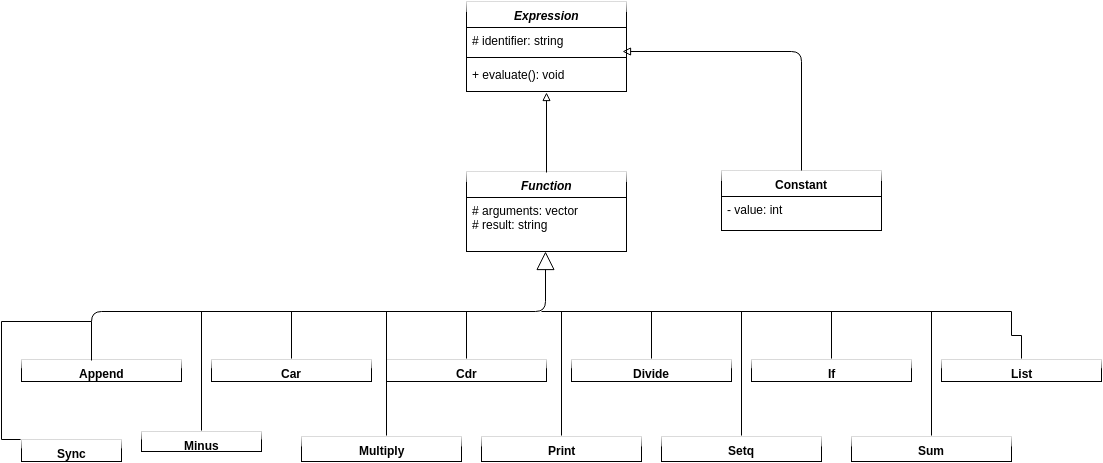

The diagram above was exported from draw.io. Its source (the exported page's mxGraphModel, read from the mxfile embedded in the PNG):
<mxGraphModel dx="1430" dy="722" grid="1" gridSize="10" guides="1" tooltips="1" connect="1" arrows="1" fold="1" page="1" pageScale="1" pageWidth="1169" pageHeight="826" background="#ffffff" math="0" shadow="0">
  <root>
    <mxCell id="0" />
    <mxCell id="1" parent="0" />
    <mxCell id="2" value="&lt;i&gt;Expression&lt;/i&gt;" style="swimlane;html=1;fontStyle=1;align=center;verticalAlign=top;childLayout=stackLayout;horizontal=1;startSize=26;horizontalStack=0;resizeParent=1;resizeLast=0;collapsible=1;marginBottom=0;swimlaneFillColor=#ffffff;rounded=0;glass=1;fillColor=none;" vertex="1" parent="1">
      <mxGeometry x="505" y="70" width="160" height="90" as="geometry" />
    </mxCell>
    <mxCell id="3" value="# identifier: string" style="text;html=1;strokeColor=none;fillColor=none;align=left;verticalAlign=top;spacingLeft=4;spacingRight=4;whiteSpace=wrap;overflow=hidden;rotatable=0;points=[[0,0.5],[1,0.5]];portConstraint=eastwest;" vertex="1" parent="2">
      <mxGeometry y="26" width="160" height="26" as="geometry" />
    </mxCell>
    <mxCell id="4" value="" style="line;html=1;strokeWidth=1;fillColor=none;align=left;verticalAlign=middle;spacingTop=-1;spacingLeft=3;spacingRight=3;rotatable=0;labelPosition=right;points=[];portConstraint=eastwest;" vertex="1" parent="2">
      <mxGeometry y="52" width="160" height="8" as="geometry" />
    </mxCell>
    <mxCell id="5" value="+ evaluate(): void" style="text;html=1;strokeColor=none;fillColor=none;align=left;verticalAlign=top;spacingLeft=4;spacingRight=4;whiteSpace=wrap;overflow=hidden;rotatable=0;points=[[0,0.5],[1,0.5]];portConstraint=eastwest;" vertex="1" parent="2">
      <mxGeometry y="60" width="160" height="26" as="geometry" />
    </mxCell>
    <mxCell id="34" value="Constant" style="swimlane;html=1;fontStyle=1;align=center;verticalAlign=top;childLayout=stackLayout;horizontal=1;startSize=26;horizontalStack=0;resizeParent=1;resizeLast=0;collapsible=1;marginBottom=0;swimlaneFillColor=#ffffff;rounded=0;glass=1;fillColor=none;" vertex="1" parent="1">
      <mxGeometry x="760" y="239" width="160" height="60" as="geometry" />
    </mxCell>
    <mxCell id="35" value="- value: int" style="text;html=1;strokeColor=none;fillColor=none;align=left;verticalAlign=top;spacingLeft=4;spacingRight=4;whiteSpace=wrap;overflow=hidden;rotatable=0;points=[[0,0.5],[1,0.5]];portConstraint=eastwest;" vertex="1" parent="34">
      <mxGeometry y="26" width="160" height="26" as="geometry" />
    </mxCell>
    <mxCell id="6" value="&lt;i&gt;Function&lt;/i&gt;" style="swimlane;html=1;fontStyle=1;align=center;verticalAlign=top;childLayout=stackLayout;horizontal=1;startSize=26;horizontalStack=0;resizeParent=1;resizeLast=0;collapsible=1;marginBottom=0;swimlaneFillColor=#ffffff;rounded=0;glass=1;fillColor=none;" vertex="1" parent="1">
      <mxGeometry x="505" y="240" width="160" height="80" as="geometry" />
    </mxCell>
    <mxCell id="7" value="# arguments: vector&lt;div&gt;# result: string&lt;/div&gt;" style="text;html=1;strokeColor=none;fillColor=none;align=left;verticalAlign=top;spacingLeft=4;spacingRight=4;whiteSpace=wrap;overflow=hidden;rotatable=0;points=[[0,0.5],[1,0.5]];portConstraint=eastwest;" vertex="1" parent="6">
      <mxGeometry y="26" width="160" height="54" as="geometry" />
    </mxCell>
    <mxCell id="11" value="Append" style="swimlane;html=1;fontStyle=1;align=center;verticalAlign=top;childLayout=stackLayout;horizontal=1;startSize=26;horizontalStack=0;resizeParent=1;resizeLast=0;collapsible=1;marginBottom=0;swimlaneFillColor=#ffffff;rounded=0;glass=1;fillColor=none;" vertex="1" parent="1">
      <mxGeometry x="60" y="428" width="160" height="22" as="geometry" />
    </mxCell>
    <mxCell id="10" value="" style="edgeStyle=orthogonalEdgeStyle;rounded=0;html=1;endArrow=block;endFill=0;jettySize=auto;orthogonalLoop=1;flipV=1;" edge="1" parent="1" source="2" target="6">
      <mxGeometry relative="1" as="geometry" />
    </mxCell>
    <mxCell id="18" value="Extends" style="endArrow=block;endSize=16;endFill=0;html=1;entryX=0.494;entryY=1;entryPerimeter=0;exitX=0.438;exitY=0.04;exitPerimeter=0;noLabel=1;fontColor=none;" edge="1" parent="1" source="11" target="7">
      <mxGeometry x="1" y="-473" width="160" relative="1" as="geometry">
        <mxPoint x="140" y="380" as="sourcePoint" />
        <mxPoint x="585" y="370" as="targetPoint" />
        <Array as="points">
          <mxPoint x="130" y="380" />
          <mxPoint x="584" y="380" />
        </Array>
        <mxPoint x="-7" y="-80" as="offset" />
      </mxGeometry>
    </mxCell>
    <mxCell id="23" value="" style="edgeStyle=orthogonalEdgeStyle;rounded=0;html=1;endArrow=none;endFill=0;jettySize=auto;orthogonalLoop=1;fontColor=none;" edge="1" parent="1" source="19">
      <mxGeometry relative="1" as="geometry">
        <mxPoint x="330" y="380" as="targetPoint" />
      </mxGeometry>
    </mxCell>
    <mxCell id="19" value="Car" style="swimlane;html=1;fontStyle=1;align=center;verticalAlign=top;childLayout=stackLayout;horizontal=1;startSize=26;horizontalStack=0;resizeParent=1;resizeLast=0;collapsible=1;marginBottom=0;swimlaneFillColor=#ffffff;rounded=0;glass=1;fillColor=none;" vertex="1" parent="1">
      <mxGeometry x="250" y="428" width="160" height="22" as="geometry" />
    </mxCell>
    <mxCell id="27" value="" style="edgeStyle=orthogonalEdgeStyle;rounded=0;html=1;endArrow=none;endFill=0;jettySize=auto;orthogonalLoop=1;fontColor=none;" edge="1" parent="1" source="25">
      <mxGeometry relative="1" as="geometry">
        <mxPoint x="505" y="380" as="targetPoint" />
      </mxGeometry>
    </mxCell>
    <mxCell id="25" value="Cdr" style="swimlane;html=1;fontStyle=1;align=center;verticalAlign=top;childLayout=stackLayout;horizontal=1;startSize=26;horizontalStack=0;resizeParent=1;resizeLast=0;collapsible=1;marginBottom=0;swimlaneFillColor=#ffffff;rounded=0;glass=1;fillColor=none;" vertex="1" parent="1">
      <mxGeometry x="425" y="428" width="160" height="22" as="geometry" />
    </mxCell>
    <mxCell id="42" style="edgeStyle=orthogonalEdgeStyle;rounded=0;html=1;exitX=0.5;exitY=0;endArrow=none;endFill=0;jettySize=auto;orthogonalLoop=1;fontColor=none;" edge="1" parent="1" source="30">
      <mxGeometry relative="1" as="geometry">
        <mxPoint x="690" y="380" as="targetPoint" />
      </mxGeometry>
    </mxCell>
    <mxCell id="30" value="Divide" style="swimlane;html=1;fontStyle=1;align=center;verticalAlign=top;childLayout=stackLayout;horizontal=1;startSize=26;horizontalStack=0;resizeParent=1;resizeLast=0;collapsible=1;marginBottom=0;swimlaneFillColor=#ffffff;rounded=0;glass=1;fillColor=none;" vertex="1" parent="1">
      <mxGeometry x="610" y="428" width="160" height="22" as="geometry" />
    </mxCell>
    <mxCell id="31" value="" style="endArrow=none;html=1;fontColor=none;endFill=0;" edge="1" parent="1">
      <mxGeometry width="50" height="50" relative="1" as="geometry">
        <mxPoint x="580" y="380" as="sourcePoint" />
        <mxPoint x="1050" y="380" as="targetPoint" />
      </mxGeometry>
    </mxCell>
    <mxCell id="39" value="" style="endArrow=block;html=1;fontColor=none;exitX=0.5;exitY=0;endFill=0;entryX=0.975;entryY=-0.25;entryPerimeter=0;" edge="1" parent="1" source="34" target="4">
      <mxGeometry width="50" height="50" relative="1" as="geometry">
        <mxPoint x="815" y="250" as="sourcePoint" />
        <mxPoint x="670" y="120" as="targetPoint" />
        <Array as="points">
          <mxPoint x="840" y="120" />
        </Array>
      </mxGeometry>
    </mxCell>
    <mxCell id="44" style="edgeStyle=orthogonalEdgeStyle;rounded=0;html=1;exitX=0.5;exitY=0;endArrow=none;endFill=0;jettySize=auto;orthogonalLoop=1;fontColor=none;" edge="1" parent="1" source="43">
      <mxGeometry relative="1" as="geometry">
        <mxPoint x="870" y="380" as="targetPoint" />
      </mxGeometry>
    </mxCell>
    <mxCell id="43" value="If" style="swimlane;html=1;fontStyle=1;align=center;verticalAlign=top;childLayout=stackLayout;horizontal=1;startSize=26;horizontalStack=0;resizeParent=1;resizeLast=0;collapsible=1;marginBottom=0;swimlaneFillColor=#ffffff;rounded=0;glass=1;fillColor=none;" vertex="1" parent="1">
      <mxGeometry x="790" y="428" width="160" height="22" as="geometry" />
    </mxCell>
    <mxCell id="46" style="edgeStyle=orthogonalEdgeStyle;rounded=0;html=1;exitX=0.5;exitY=0;endArrow=none;endFill=0;jettySize=auto;orthogonalLoop=1;fontColor=none;" edge="1" parent="1" source="45">
      <mxGeometry relative="1" as="geometry">
        <mxPoint x="1050" y="380" as="targetPoint" />
      </mxGeometry>
    </mxCell>
    <mxCell id="45" value="List" style="swimlane;html=1;fontStyle=1;align=center;verticalAlign=top;childLayout=stackLayout;horizontal=1;startSize=26;horizontalStack=0;resizeParent=1;resizeLast=0;collapsible=1;marginBottom=0;swimlaneFillColor=#ffffff;rounded=0;glass=1;fillColor=none;" vertex="1" parent="1">
      <mxGeometry x="980" y="428" width="160" height="22" as="geometry" />
    </mxCell>
    <mxCell id="48" style="edgeStyle=orthogonalEdgeStyle;rounded=0;html=1;exitX=0.5;exitY=0;endArrow=none;endFill=0;jettySize=auto;orthogonalLoop=1;fontColor=none;" edge="1" parent="1" source="47">
      <mxGeometry relative="1" as="geometry">
        <mxPoint x="240" y="380" as="targetPoint" />
      </mxGeometry>
    </mxCell>
    <mxCell id="47" value="Minus" style="swimlane;html=1;fontStyle=1;align=center;verticalAlign=top;childLayout=stackLayout;horizontal=1;startSize=26;horizontalStack=0;resizeParent=1;resizeLast=0;collapsible=1;marginBottom=0;swimlaneFillColor=#ffffff;rounded=0;glass=1;fillColor=none;" vertex="1" parent="1">
      <mxGeometry x="180" y="500" width="120" height="20" as="geometry" />
    </mxCell>
    <mxCell id="50" style="edgeStyle=orthogonalEdgeStyle;rounded=0;html=1;exitX=0.5;exitY=0;endArrow=none;endFill=0;jettySize=auto;orthogonalLoop=1;fontColor=none;" edge="1" parent="1" source="49">
      <mxGeometry relative="1" as="geometry">
        <mxPoint x="410" y="380" as="targetPoint" />
        <Array as="points">
          <mxPoint x="425" y="380" />
        </Array>
      </mxGeometry>
    </mxCell>
    <mxCell id="49" value="Multiply" style="swimlane;html=1;fontStyle=1;align=center;verticalAlign=top;childLayout=stackLayout;horizontal=1;startSize=26;horizontalStack=0;resizeParent=1;resizeLast=0;collapsible=1;marginBottom=0;swimlaneFillColor=#ffffff;rounded=0;glass=1;fillColor=none;" vertex="1" parent="1">
      <mxGeometry x="340" y="505" width="160" height="25" as="geometry" />
    </mxCell>
    <mxCell id="52" style="edgeStyle=orthogonalEdgeStyle;rounded=0;html=1;exitX=0.5;exitY=0;endArrow=none;endFill=0;jettySize=auto;orthogonalLoop=1;fontColor=none;" edge="1" parent="1" source="51">
      <mxGeometry relative="1" as="geometry">
        <mxPoint x="600" y="380" as="targetPoint" />
      </mxGeometry>
    </mxCell>
    <mxCell id="51" value="Print" style="swimlane;html=1;fontStyle=1;align=center;verticalAlign=top;childLayout=stackLayout;horizontal=1;startSize=26;horizontalStack=0;resizeParent=1;resizeLast=0;collapsible=1;marginBottom=0;swimlaneFillColor=#ffffff;rounded=0;glass=1;fillColor=none;" vertex="1" parent="1">
      <mxGeometry x="520" y="505" width="160" height="25" as="geometry" />
    </mxCell>
    <mxCell id="54" style="edgeStyle=orthogonalEdgeStyle;rounded=0;html=1;exitX=0.5;exitY=0;endArrow=none;endFill=0;jettySize=auto;orthogonalLoop=1;fontColor=none;" edge="1" parent="1" source="53">
      <mxGeometry relative="1" as="geometry">
        <mxPoint x="780" y="380" as="targetPoint" />
      </mxGeometry>
    </mxCell>
    <mxCell id="53" value="Setq" style="swimlane;html=1;fontStyle=1;align=center;verticalAlign=top;childLayout=stackLayout;horizontal=1;startSize=26;horizontalStack=0;resizeParent=1;resizeLast=0;collapsible=1;marginBottom=0;swimlaneFillColor=#ffffff;rounded=0;glass=1;fillColor=none;" vertex="1" parent="1">
      <mxGeometry x="700" y="505" width="160" height="25" as="geometry" />
    </mxCell>
    <mxCell id="56" style="edgeStyle=orthogonalEdgeStyle;rounded=0;html=1;exitX=0.5;exitY=0;endArrow=none;endFill=0;jettySize=auto;orthogonalLoop=1;fontColor=none;" edge="1" parent="1" source="55">
      <mxGeometry relative="1" as="geometry">
        <mxPoint x="970" y="380" as="targetPoint" />
      </mxGeometry>
    </mxCell>
    <mxCell id="55" value="Sum" style="swimlane;html=1;fontStyle=1;align=center;verticalAlign=top;childLayout=stackLayout;horizontal=1;startSize=26;horizontalStack=0;resizeParent=1;resizeLast=0;collapsible=1;marginBottom=0;swimlaneFillColor=#ffffff;rounded=0;glass=1;fillColor=none;" vertex="1" parent="1">
      <mxGeometry x="890" y="505" width="160" height="25" as="geometry" />
    </mxCell>
    <mxCell id="58" style="edgeStyle=orthogonalEdgeStyle;rounded=0;html=1;exitX=0.5;exitY=0;endArrow=none;endFill=0;jettySize=auto;orthogonalLoop=1;fontColor=none;" edge="1" parent="1" source="57">
      <mxGeometry relative="1" as="geometry">
        <mxPoint x="130" y="390" as="targetPoint" />
        <Array as="points">
          <mxPoint x="40" y="508" />
          <mxPoint x="40" y="390" />
        </Array>
      </mxGeometry>
    </mxCell>
    <mxCell id="57" value="Sync" style="swimlane;html=1;fontStyle=1;align=center;verticalAlign=top;childLayout=stackLayout;horizontal=1;startSize=26;horizontalStack=0;resizeParent=1;resizeLast=0;collapsible=1;marginBottom=0;swimlaneFillColor=#ffffff;rounded=0;glass=1;fillColor=none;" vertex="1" parent="1">
      <mxGeometry x="60" y="508" width="100" height="22" as="geometry" />
    </mxCell>
  </root>
</mxGraphModel>